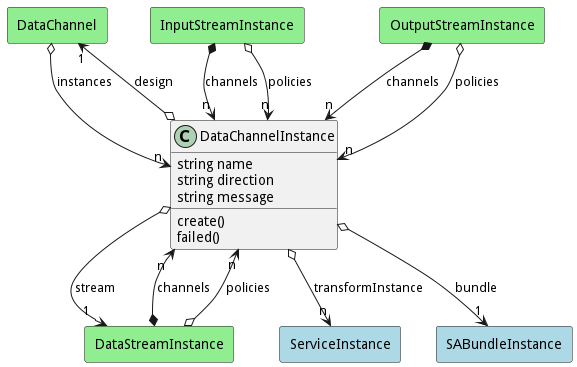

The diagram above was rendered by PlantUML. Its source (embedded in the PNG):
@startuml

class "DataChannelInstance" as Model {
 string name
 string direction
 string message

 create()
 failed()
 
}

rectangle "DataChannel" as DataChannel #lightblue {
}

Model o--> "1" DataChannel : design


rectangle "DataStreamInstance" as DataStreamInstance #lightblue {
}

Model o--> "1" DataStreamInstance : stream


rectangle "ServiceInstance" as ServiceInstance #lightblue {
}

Model o--> "n" ServiceInstance : transformInstance


rectangle "SABundleInstance" as SABundleInstance #lightblue {
}

Model o--> "1" SABundleInstance : bundle




    rectangle "DataChannel" as DataChannel #lightgreen {
    }
    
        DataChannel   o--> "n" Model : "instances"
    
    rectangle "DataStreamInstance" as DataStreamInstance #lightgreen {
    }
    
        DataStreamInstance   *--> "n" Model : "channels"
    
    rectangle "DataStreamInstance" as DataStreamInstance #lightgreen {
    }
    
        DataStreamInstance   o--> "n" Model : "policies"
    
    rectangle "InputStreamInstance" as InputStreamInstance #lightgreen {
    }
    
        InputStreamInstance   *--> "n" Model : "channels"
    
    rectangle "InputStreamInstance" as InputStreamInstance #lightgreen {
    }
    
        InputStreamInstance   o--> "n" Model : "policies"
    
    rectangle "OutputStreamInstance" as OutputStreamInstance #lightgreen {
    }
    
        OutputStreamInstance   *--> "n" Model : "channels"
    
    rectangle "OutputStreamInstance" as OutputStreamInstance #lightgreen {
    }
    
        OutputStreamInstance   o--> "n" Model : "policies"
    

@enduml